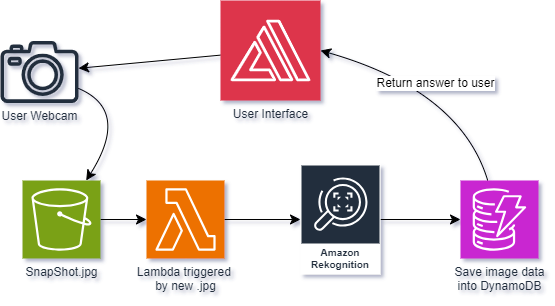

The diagram above was exported from draw.io. Its source (the exported page's mxGraphModel, read from the mxfile embedded in the PNG):
<mxGraphModel dx="1163" dy="711" grid="1" gridSize="10" guides="1" tooltips="1" connect="1" arrows="1" fold="1" page="0" pageScale="1" pageWidth="850" pageHeight="1100" math="0" shadow="0">
  <root>
    <mxCell id="0" />
    <mxCell id="1" parent="0" />
    <mxCell id="2" value="" style="edgeStyle=none;curved=1;rounded=0;orthogonalLoop=1;jettySize=auto;html=1;fontSize=12;startSize=8;endSize=8;" edge="1" source="3" target="11" parent="1">
      <mxGeometry relative="1" as="geometry" />
    </mxCell>
    <mxCell id="3" value="Amazon Rekognition" style="sketch=0;outlineConnect=0;fontColor=#232F3E;gradientColor=none;strokeColor=#ffffff;fillColor=#232F3E;dashed=0;verticalLabelPosition=middle;verticalAlign=bottom;align=center;html=1;whiteSpace=wrap;fontSize=10;fontStyle=1;spacing=3;shape=mxgraph.aws4.productIcon;prIcon=mxgraph.aws4.rekognition;" vertex="1" parent="1">
      <mxGeometry x="290" y="354" width="80" height="110" as="geometry" />
    </mxCell>
    <mxCell id="4" value="" style="edgeStyle=none;curved=1;rounded=0;orthogonalLoop=1;jettySize=auto;html=1;fontSize=12;startSize=8;endSize=8;" edge="1" source="5" target="7" parent="1">
      <mxGeometry relative="1" as="geometry">
        <Array as="points">
          <mxPoint x="120" y="300" />
        </Array>
      </mxGeometry>
    </mxCell>
    <mxCell id="5" value="User Webcam" style="sketch=0;outlineConnect=0;fontColor=#232F3E;gradientColor=none;fillColor=#232F3D;strokeColor=none;dashed=0;verticalLabelPosition=bottom;verticalAlign=top;align=center;html=1;fontSize=12;fontStyle=0;aspect=fixed;pointerEvents=1;shape=mxgraph.aws4.camera2;" vertex="1" parent="1">
      <mxGeometry x="-10" y="230.4" width="78" height="62" as="geometry" />
    </mxCell>
    <mxCell id="6" value="" style="edgeStyle=none;curved=1;rounded=0;orthogonalLoop=1;jettySize=auto;html=1;fontSize=12;startSize=8;endSize=8;" edge="1" source="7" target="9" parent="1">
      <mxGeometry relative="1" as="geometry" />
    </mxCell>
    <mxCell id="7" value="SnapShot.jpg" style="sketch=0;points=[[0,0,0],[0.25,0,0],[0.5,0,0],[0.75,0,0],[1,0,0],[0,1,0],[0.25,1,0],[0.5,1,0],[0.75,1,0],[1,1,0],[0,0.25,0],[0,0.5,0],[0,0.75,0],[1,0.25,0],[1,0.5,0],[1,0.75,0]];outlineConnect=0;fontColor=#232F3E;fillColor=#7AA116;strokeColor=#ffffff;dashed=0;verticalLabelPosition=bottom;verticalAlign=top;align=center;html=1;fontSize=12;fontStyle=0;aspect=fixed;shape=mxgraph.aws4.resourceIcon;resIcon=mxgraph.aws4.s3;" vertex="1" parent="1">
      <mxGeometry x="12" y="370" width="78" height="78" as="geometry" />
    </mxCell>
    <mxCell id="8" value="" style="edgeStyle=none;curved=1;rounded=0;orthogonalLoop=1;jettySize=auto;html=1;fontSize=12;startSize=8;endSize=8;" edge="1" source="9" target="3" parent="1">
      <mxGeometry relative="1" as="geometry" />
    </mxCell>
    <mxCell id="9" value="Lambda triggered&amp;nbsp;&lt;br&gt;by new .jpg" style="sketch=0;points=[[0,0,0],[0.25,0,0],[0.5,0,0],[0.75,0,0],[1,0,0],[0,1,0],[0.25,1,0],[0.5,1,0],[0.75,1,0],[1,1,0],[0,0.25,0],[0,0.5,0],[0,0.75,0],[1,0.25,0],[1,0.5,0],[1,0.75,0]];outlineConnect=0;fontColor=#232F3E;fillColor=#ED7100;strokeColor=#ffffff;dashed=0;verticalLabelPosition=bottom;verticalAlign=top;align=center;html=1;fontSize=12;fontStyle=0;aspect=fixed;shape=mxgraph.aws4.resourceIcon;resIcon=mxgraph.aws4.lambda;" vertex="1" parent="1">
      <mxGeometry x="136" y="370" width="78" height="78" as="geometry" />
    </mxCell>
    <mxCell id="10" value="Return answer to user" style="edgeStyle=none;curved=1;rounded=0;orthogonalLoop=1;jettySize=auto;html=1;fontSize=12;startSize=8;endSize=8;entryX=1;entryY=0.5;entryDx=0;entryDy=0;entryPerimeter=0;" edge="1" source="11" target="13" parent="1">
      <mxGeometry relative="1" as="geometry">
        <Array as="points">
          <mxPoint x="450" y="280" />
        </Array>
        <mxPoint x="290" y="260" as="targetPoint" />
      </mxGeometry>
    </mxCell>
    <mxCell id="11" value="Save image data&lt;br&gt;into DynamoDB" style="sketch=0;points=[[0,0,0],[0.25,0,0],[0.5,0,0],[0.75,0,0],[1,0,0],[0,1,0],[0.25,1,0],[0.5,1,0],[0.75,1,0],[1,1,0],[0,0.25,0],[0,0.5,0],[0,0.75,0],[1,0.25,0],[1,0.5,0],[1,0.75,0]];outlineConnect=0;fontColor=#232F3E;fillColor=#C925D1;strokeColor=#ffffff;dashed=0;verticalLabelPosition=bottom;verticalAlign=top;align=center;html=1;fontSize=12;fontStyle=0;aspect=fixed;shape=mxgraph.aws4.resourceIcon;resIcon=mxgraph.aws4.dynamodb;" vertex="1" parent="1">
      <mxGeometry x="450" y="370" width="78" height="78" as="geometry" />
    </mxCell>
    <mxCell id="12" value="" style="edgeStyle=none;curved=1;rounded=0;orthogonalLoop=1;jettySize=auto;html=1;fontSize=12;startSize=8;endSize=8;" edge="1" source="13" target="5" parent="1">
      <mxGeometry relative="1" as="geometry" />
    </mxCell>
    <mxCell id="13" value="User Interface" style="sketch=0;points=[[0,0,0],[0.25,0,0],[0.5,0,0],[0.75,0,0],[1,0,0],[0,1,0],[0.25,1,0],[0.5,1,0],[0.75,1,0],[1,1,0],[0,0.25,0],[0,0.5,0],[0,0.75,0],[1,0.25,0],[1,0.5,0],[1,0.75,0]];outlineConnect=0;fontColor=#232F3E;fillColor=#DD344C;strokeColor=#ffffff;dashed=0;verticalLabelPosition=bottom;verticalAlign=top;align=center;html=1;fontSize=12;fontStyle=0;aspect=fixed;shape=mxgraph.aws4.resourceIcon;resIcon=mxgraph.aws4.amplify;" vertex="1" parent="1">
      <mxGeometry x="210" y="190" width="100" height="100" as="geometry" />
    </mxCell>
  </root>
</mxGraphModel>